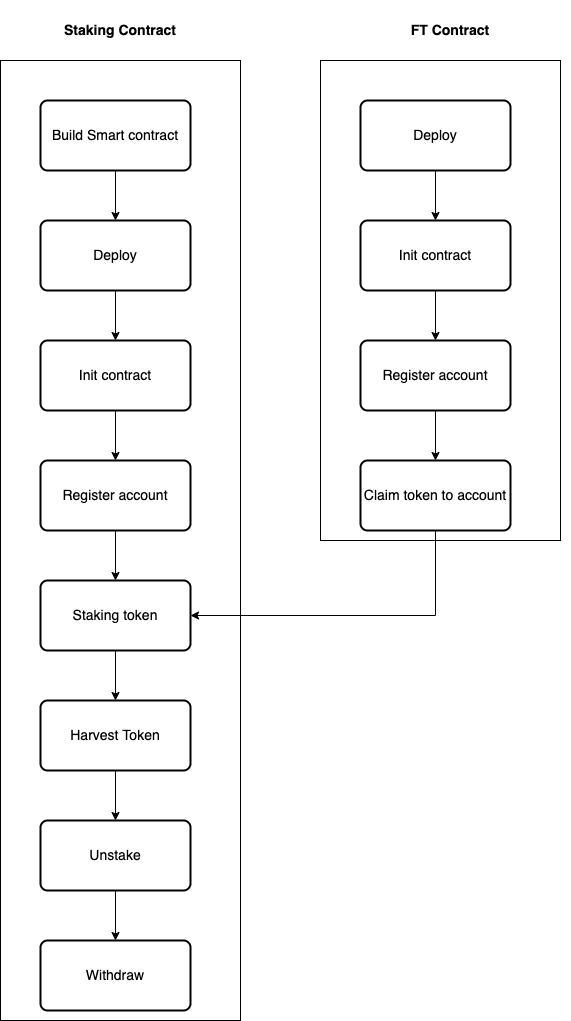

The diagram above was exported from draw.io. Its source (the exported page's mxGraphModel, read from the mxfile embedded in the PNG):
<mxGraphModel dx="1426" dy="769" grid="1" gridSize="10" guides="1" tooltips="1" connect="1" arrows="1" fold="1" page="1" pageScale="1" pageWidth="827" pageHeight="1169" math="0" shadow="0">
  <root>
    <mxCell id="0" />
    <mxCell id="1" parent="0" />
    <mxCell id="KelAZwMpijugpqQBVUa2-20" value="" style="rounded=0;whiteSpace=wrap;html=1;gradientColor=#ffffff;fillColor=none;fontSize=14;" vertex="1" parent="1">
      <mxGeometry x="80" y="80" width="240" height="960" as="geometry" />
    </mxCell>
    <mxCell id="KelAZwMpijugpqQBVUa2-22" value="" style="rounded=0;whiteSpace=wrap;html=1;gradientColor=#ffffff;fillColor=none;fontSize=14;" vertex="1" parent="1">
      <mxGeometry x="400" y="80" width="240" height="480" as="geometry" />
    </mxCell>
    <mxCell id="KelAZwMpijugpqQBVUa2-24" style="edgeStyle=orthogonalEdgeStyle;rounded=0;orthogonalLoop=1;jettySize=auto;html=1;exitX=0.5;exitY=1;exitDx=0;exitDy=0;fontSize=14;" edge="1" parent="1" source="KelAZwMpijugpqQBVUa2-3" target="KelAZwMpijugpqQBVUa2-5">
      <mxGeometry relative="1" as="geometry" />
    </mxCell>
    <mxCell id="KelAZwMpijugpqQBVUa2-3" value="Build Smart contract" style="rounded=1;whiteSpace=wrap;html=1;absoluteArcSize=1;arcSize=14;strokeWidth=2;fontSize=14;" vertex="1" parent="1">
      <mxGeometry x="120" y="120" width="150" height="70" as="geometry" />
    </mxCell>
    <mxCell id="KelAZwMpijugpqQBVUa2-25" style="edgeStyle=orthogonalEdgeStyle;rounded=0;orthogonalLoop=1;jettySize=auto;html=1;exitX=0.5;exitY=1;exitDx=0;exitDy=0;fontSize=14;" edge="1" parent="1" source="KelAZwMpijugpqQBVUa2-5" target="KelAZwMpijugpqQBVUa2-6">
      <mxGeometry relative="1" as="geometry" />
    </mxCell>
    <mxCell id="KelAZwMpijugpqQBVUa2-5" value="Deploy" style="rounded=1;whiteSpace=wrap;html=1;absoluteArcSize=1;arcSize=14;strokeWidth=2;fontSize=14;" vertex="1" parent="1">
      <mxGeometry x="120" y="240" width="150" height="70" as="geometry" />
    </mxCell>
    <mxCell id="KelAZwMpijugpqQBVUa2-26" style="edgeStyle=orthogonalEdgeStyle;rounded=0;orthogonalLoop=1;jettySize=auto;html=1;exitX=0.5;exitY=1;exitDx=0;exitDy=0;fontSize=14;" edge="1" parent="1" source="KelAZwMpijugpqQBVUa2-6" target="KelAZwMpijugpqQBVUa2-7">
      <mxGeometry relative="1" as="geometry" />
    </mxCell>
    <mxCell id="KelAZwMpijugpqQBVUa2-6" value="Init contract" style="rounded=1;whiteSpace=wrap;html=1;absoluteArcSize=1;arcSize=14;strokeWidth=2;fontSize=14;" vertex="1" parent="1">
      <mxGeometry x="120" y="360" width="150" height="70" as="geometry" />
    </mxCell>
    <mxCell id="KelAZwMpijugpqQBVUa2-27" style="edgeStyle=orthogonalEdgeStyle;rounded=0;orthogonalLoop=1;jettySize=auto;html=1;exitX=0.5;exitY=1;exitDx=0;exitDy=0;fontSize=14;" edge="1" parent="1" source="KelAZwMpijugpqQBVUa2-7" target="KelAZwMpijugpqQBVUa2-8">
      <mxGeometry relative="1" as="geometry" />
    </mxCell>
    <mxCell id="KelAZwMpijugpqQBVUa2-7" value="Register account" style="rounded=1;whiteSpace=wrap;html=1;absoluteArcSize=1;arcSize=14;strokeWidth=2;fontSize=14;" vertex="1" parent="1">
      <mxGeometry x="120" y="480" width="150" height="70" as="geometry" />
    </mxCell>
    <mxCell id="KelAZwMpijugpqQBVUa2-28" style="edgeStyle=orthogonalEdgeStyle;rounded=0;orthogonalLoop=1;jettySize=auto;html=1;exitX=0.5;exitY=1;exitDx=0;exitDy=0;fontSize=14;" edge="1" parent="1" source="KelAZwMpijugpqQBVUa2-8" target="KelAZwMpijugpqQBVUa2-15">
      <mxGeometry relative="1" as="geometry" />
    </mxCell>
    <mxCell id="KelAZwMpijugpqQBVUa2-8" value="Staking token" style="rounded=1;whiteSpace=wrap;html=1;absoluteArcSize=1;arcSize=14;strokeWidth=2;fontSize=14;" vertex="1" parent="1">
      <mxGeometry x="120" y="600" width="150" height="70" as="geometry" />
    </mxCell>
    <mxCell id="KelAZwMpijugpqQBVUa2-31" style="edgeStyle=orthogonalEdgeStyle;rounded=0;orthogonalLoop=1;jettySize=auto;html=1;exitX=0.5;exitY=1;exitDx=0;exitDy=0;entryX=0.5;entryY=0;entryDx=0;entryDy=0;fontSize=14;" edge="1" parent="1" source="KelAZwMpijugpqQBVUa2-10" target="KelAZwMpijugpqQBVUa2-11">
      <mxGeometry relative="1" as="geometry" />
    </mxCell>
    <mxCell id="KelAZwMpijugpqQBVUa2-10" value="Deploy" style="rounded=1;whiteSpace=wrap;html=1;absoluteArcSize=1;arcSize=14;strokeWidth=2;fontSize=14;" vertex="1" parent="1">
      <mxGeometry x="440" y="120" width="150" height="70" as="geometry" />
    </mxCell>
    <mxCell id="KelAZwMpijugpqQBVUa2-32" style="edgeStyle=orthogonalEdgeStyle;rounded=0;orthogonalLoop=1;jettySize=auto;html=1;exitX=0.5;exitY=1;exitDx=0;exitDy=0;fontSize=14;" edge="1" parent="1" source="KelAZwMpijugpqQBVUa2-11" target="KelAZwMpijugpqQBVUa2-12">
      <mxGeometry relative="1" as="geometry" />
    </mxCell>
    <mxCell id="KelAZwMpijugpqQBVUa2-11" value="Init contract" style="rounded=1;whiteSpace=wrap;html=1;absoluteArcSize=1;arcSize=14;strokeWidth=2;fontSize=14;" vertex="1" parent="1">
      <mxGeometry x="440" y="240" width="150" height="70" as="geometry" />
    </mxCell>
    <mxCell id="KelAZwMpijugpqQBVUa2-33" style="edgeStyle=orthogonalEdgeStyle;rounded=0;orthogonalLoop=1;jettySize=auto;html=1;exitX=0.5;exitY=1;exitDx=0;exitDy=0;entryX=0.5;entryY=0;entryDx=0;entryDy=0;fontSize=14;" edge="1" parent="1" source="KelAZwMpijugpqQBVUa2-12" target="KelAZwMpijugpqQBVUa2-13">
      <mxGeometry relative="1" as="geometry" />
    </mxCell>
    <mxCell id="KelAZwMpijugpqQBVUa2-12" value="Register account" style="rounded=1;whiteSpace=wrap;html=1;absoluteArcSize=1;arcSize=14;strokeWidth=2;fontSize=14;" vertex="1" parent="1">
      <mxGeometry x="440" y="360" width="150" height="70" as="geometry" />
    </mxCell>
    <mxCell id="KelAZwMpijugpqQBVUa2-34" style="edgeStyle=orthogonalEdgeStyle;rounded=0;orthogonalLoop=1;jettySize=auto;html=1;exitX=0.5;exitY=1;exitDx=0;exitDy=0;entryX=1;entryY=0.5;entryDx=0;entryDy=0;fontSize=14;" edge="1" parent="1" source="KelAZwMpijugpqQBVUa2-13" target="KelAZwMpijugpqQBVUa2-8">
      <mxGeometry relative="1" as="geometry" />
    </mxCell>
    <mxCell id="KelAZwMpijugpqQBVUa2-13" value="Claim token to account" style="rounded=1;whiteSpace=wrap;html=1;absoluteArcSize=1;arcSize=14;strokeWidth=2;fontSize=14;" vertex="1" parent="1">
      <mxGeometry x="440" y="480" width="150" height="70" as="geometry" />
    </mxCell>
    <mxCell id="KelAZwMpijugpqQBVUa2-29" style="edgeStyle=orthogonalEdgeStyle;rounded=0;orthogonalLoop=1;jettySize=auto;html=1;exitX=0.5;exitY=1;exitDx=0;exitDy=0;entryX=0.5;entryY=0;entryDx=0;entryDy=0;fontSize=14;" edge="1" parent="1" source="KelAZwMpijugpqQBVUa2-15" target="KelAZwMpijugpqQBVUa2-16">
      <mxGeometry relative="1" as="geometry" />
    </mxCell>
    <mxCell id="KelAZwMpijugpqQBVUa2-15" value="Harvest Token" style="rounded=1;whiteSpace=wrap;html=1;absoluteArcSize=1;arcSize=14;strokeWidth=2;fontSize=14;" vertex="1" parent="1">
      <mxGeometry x="120" y="720" width="150" height="70" as="geometry" />
    </mxCell>
    <mxCell id="KelAZwMpijugpqQBVUa2-30" style="edgeStyle=orthogonalEdgeStyle;rounded=0;orthogonalLoop=1;jettySize=auto;html=1;exitX=0.5;exitY=1;exitDx=0;exitDy=0;fontSize=14;" edge="1" parent="1" source="KelAZwMpijugpqQBVUa2-16" target="KelAZwMpijugpqQBVUa2-17">
      <mxGeometry relative="1" as="geometry" />
    </mxCell>
    <mxCell id="KelAZwMpijugpqQBVUa2-16" value="Unstake" style="rounded=1;whiteSpace=wrap;html=1;absoluteArcSize=1;arcSize=14;strokeWidth=2;fontSize=14;" vertex="1" parent="1">
      <mxGeometry x="120" y="840" width="150" height="70" as="geometry" />
    </mxCell>
    <mxCell id="KelAZwMpijugpqQBVUa2-17" value="Withdraw" style="rounded=1;whiteSpace=wrap;html=1;absoluteArcSize=1;arcSize=14;strokeWidth=2;fontSize=14;" vertex="1" parent="1">
      <mxGeometry x="120" y="960" width="150" height="70" as="geometry" />
    </mxCell>
    <mxCell id="KelAZwMpijugpqQBVUa2-21" value="Staking Contract" style="text;html=1;strokeColor=none;fillColor=none;align=center;verticalAlign=middle;whiteSpace=wrap;rounded=0;fontSize=14;fontStyle=1" vertex="1" parent="1">
      <mxGeometry x="80" y="20" width="240" height="60" as="geometry" />
    </mxCell>
    <mxCell id="KelAZwMpijugpqQBVUa2-23" value="FT Contract" style="text;html=1;strokeColor=none;fillColor=none;align=center;verticalAlign=middle;whiteSpace=wrap;rounded=0;fontSize=14;fontStyle=1" vertex="1" parent="1">
      <mxGeometry x="410" y="20" width="240" height="60" as="geometry" />
    </mxCell>
  </root>
</mxGraphModel>